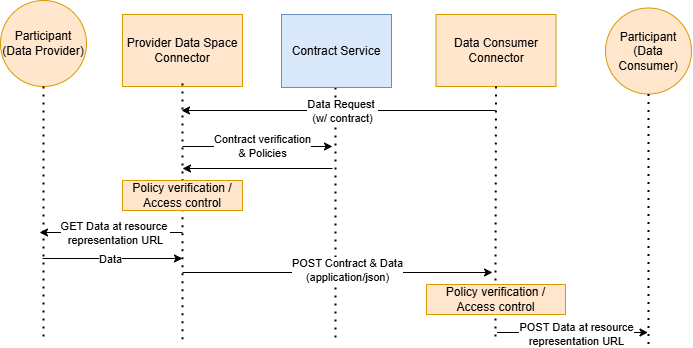

The diagram above was exported from draw.io. Its source (the exported page's mxGraphModel, read from the mxfile embedded in the PNG):
<mxGraphModel dx="3109" dy="2013" grid="0" gridSize="10" guides="1" tooltips="1" connect="1" arrows="1" fold="1" page="0" pageScale="1" pageWidth="827" pageHeight="1169" math="0" shadow="0">
  <root>
    <mxCell id="0" />
    <mxCell id="1" parent="0" />
    <mxCell id="2" value="" style="endArrow=none;dashed=1;html=1;dashPattern=1 3;strokeWidth=2;rounded=0;" edge="1" parent="1">
      <mxGeometry width="50" height="50" relative="1" as="geometry">
        <mxPoint x="413" y="2465" as="sourcePoint" />
        <mxPoint x="413" y="2720" as="targetPoint" />
      </mxGeometry>
    </mxCell>
    <mxCell id="3" value="Participant&lt;br&gt;(Data Provider)" style="ellipse;whiteSpace=wrap;html=1;aspect=fixed;fillColor=#ffe6cc;strokeColor=#d79b00;" vertex="1" parent="1">
      <mxGeometry x="78" y="2378" width="86" height="86" as="geometry" />
    </mxCell>
    <mxCell id="4" value="Provider Data Space Connector" style="rounded=0;whiteSpace=wrap;html=1;fillColor=#ffe6cc;strokeColor=#d79b00;" vertex="1" parent="1">
      <mxGeometry x="200" y="2392" width="120" height="72" as="geometry" />
    </mxCell>
    <mxCell id="5" value="Data Consumer Connector" style="rounded=0;whiteSpace=wrap;html=1;fillColor=#ffe6cc;strokeColor=#d79b00;" vertex="1" parent="1">
      <mxGeometry x="513.5" y="2392" width="120" height="72" as="geometry" />
    </mxCell>
    <mxCell id="6" value="" style="endArrow=none;dashed=1;html=1;dashPattern=1 3;strokeWidth=2;rounded=0;exitX=0.5;exitY=1;exitDx=0;exitDy=0;" edge="1" source="3" parent="1">
      <mxGeometry width="50" height="50" relative="1" as="geometry">
        <mxPoint x="390" y="2330" as="sourcePoint" />
        <mxPoint x="121" y="2720" as="targetPoint" />
      </mxGeometry>
    </mxCell>
    <mxCell id="7" value="" style="endArrow=none;dashed=1;html=1;dashPattern=1 3;strokeWidth=2;rounded=0;exitX=0.5;exitY=0.958;exitDx=0;exitDy=0;exitPerimeter=0;" edge="1" source="16" parent="1">
      <mxGeometry width="50" height="50" relative="1" as="geometry">
        <mxPoint x="320" y="2419.5" as="sourcePoint" />
        <mxPoint x="260" y="2720" as="targetPoint" />
      </mxGeometry>
    </mxCell>
    <mxCell id="8" value="" style="endArrow=none;dashed=1;html=1;dashPattern=1 3;strokeWidth=2;rounded=0;exitX=0.5;exitY=1;exitDx=0;exitDy=0;" edge="1" source="5" parent="1">
      <mxGeometry width="50" height="50" relative="1" as="geometry">
        <mxPoint x="755" y="2419.5" as="sourcePoint" />
        <mxPoint x="573" y="2720" as="targetPoint" />
        <Array as="points">
          <mxPoint x="573" y="2650" />
        </Array>
      </mxGeometry>
    </mxCell>
    <mxCell id="9" value="" style="endArrow=classic;html=1;rounded=0;" edge="1" parent="1">
      <mxGeometry width="50" height="50" relative="1" as="geometry">
        <mxPoint x="573" y="2488" as="sourcePoint" />
        <mxPoint x="259" y="2488" as="targetPoint" />
      </mxGeometry>
    </mxCell>
    <mxCell id="10" value="Data Request&amp;nbsp;&lt;div&gt;(w/ contract)&lt;/div&gt;" style="edgeLabel;html=1;align=center;verticalAlign=middle;resizable=0;points=[];" connectable="0" vertex="1" parent="9">
      <mxGeometry x="0.3256" relative="1" as="geometry">
        <mxPoint x="55" as="offset" />
      </mxGeometry>
    </mxCell>
    <mxCell id="11" value="Contract Service" style="rounded=0;whiteSpace=wrap;html=1;fillColor=#dae8fc;strokeColor=#6c8ebf;" vertex="1" parent="1">
      <mxGeometry x="359" y="2392" width="110" height="73" as="geometry" />
    </mxCell>
    <mxCell id="12" value="" style="endArrow=classic;html=1;rounded=0;" edge="1" parent="1">
      <mxGeometry width="50" height="50" relative="1" as="geometry">
        <mxPoint x="260" y="2524" as="sourcePoint" />
        <mxPoint x="410" y="2524" as="targetPoint" />
      </mxGeometry>
    </mxCell>
    <mxCell id="13" value="Contract verification&lt;br&gt;&amp;amp; Policies" style="edgeLabel;html=1;align=center;verticalAlign=middle;resizable=0;points=[];" connectable="0" vertex="1" parent="12">
      <mxGeometry x="-0.52" y="1" relative="1" as="geometry">
        <mxPoint x="44" as="offset" />
      </mxGeometry>
    </mxCell>
    <mxCell id="14" value="" style="endArrow=classic;html=1;rounded=0;" edge="1" parent="1">
      <mxGeometry width="50" height="50" relative="1" as="geometry">
        <mxPoint x="410" y="2546" as="sourcePoint" />
        <mxPoint x="260" y="2546" as="targetPoint" />
      </mxGeometry>
    </mxCell>
    <mxCell id="15" value="" style="endArrow=none;dashed=1;html=1;dashPattern=1 3;strokeWidth=2;rounded=0;exitX=0.5;exitY=0.958;exitDx=0;exitDy=0;exitPerimeter=0;" edge="1" source="4" target="16" parent="1">
      <mxGeometry width="50" height="50" relative="1" as="geometry">
        <mxPoint x="260" y="2411" as="sourcePoint" />
        <mxPoint x="260" y="2670" as="targetPoint" />
      </mxGeometry>
    </mxCell>
    <mxCell id="16" value="Policy verification / Access control" style="rounded=0;whiteSpace=wrap;html=1;fillColor=#ffe6cc;strokeColor=#d79b00;" vertex="1" parent="1">
      <mxGeometry x="200" y="2558" width="120" height="30" as="geometry" />
    </mxCell>
    <mxCell id="17" value="" style="endArrow=classic;html=1;rounded=0;" edge="1" parent="1">
      <mxGeometry width="50" height="50" relative="1" as="geometry">
        <mxPoint x="260" y="2610" as="sourcePoint" />
        <mxPoint x="117" y="2610" as="targetPoint" />
      </mxGeometry>
    </mxCell>
    <mxCell id="18" value="GET Data at resource&amp;nbsp;&lt;div&gt;representation URL&lt;/div&gt;" style="edgeLabel;html=1;align=center;verticalAlign=middle;resizable=0;points=[];" connectable="0" vertex="1" parent="17">
      <mxGeometry x="0.36" y="-1" relative="1" as="geometry">
        <mxPoint x="29" y="1" as="offset" />
      </mxGeometry>
    </mxCell>
    <mxCell id="19" value="" style="endArrow=classic;html=1;rounded=0;" edge="1" parent="1">
      <mxGeometry width="50" height="50" relative="1" as="geometry">
        <mxPoint x="120" y="2636" as="sourcePoint" />
        <mxPoint x="260" y="2636" as="targetPoint" />
      </mxGeometry>
    </mxCell>
    <mxCell id="20" value="Data" style="edgeLabel;html=1;align=center;verticalAlign=middle;resizable=0;points=[];" connectable="0" vertex="1" parent="19">
      <mxGeometry x="-0.4267" y="-3" relative="1" as="geometry">
        <mxPoint x="27" y="-3" as="offset" />
      </mxGeometry>
    </mxCell>
    <mxCell id="21" value="" style="endArrow=classic;html=1;rounded=0;" edge="1" parent="1">
      <mxGeometry width="50" height="50" relative="1" as="geometry">
        <mxPoint x="260" y="2650" as="sourcePoint" />
        <mxPoint x="570" y="2650" as="targetPoint" />
      </mxGeometry>
    </mxCell>
    <mxCell id="22" value="POST Contract &amp;amp; Data&lt;div&gt;(application/json)&lt;/div&gt;" style="edgeLabel;html=1;align=center;verticalAlign=middle;resizable=0;points=[];" connectable="0" vertex="1" parent="21">
      <mxGeometry x="-0.2708" y="3" relative="1" as="geometry">
        <mxPoint x="52" as="offset" />
      </mxGeometry>
    </mxCell>
    <mxCell id="23" value="Policy verification / Access control" style="rounded=0;whiteSpace=wrap;html=1;fillColor=#ffe6cc;strokeColor=#d79b00;" vertex="1" parent="1">
      <mxGeometry x="504" y="2662" width="139" height="30" as="geometry" />
    </mxCell>
    <mxCell id="24" value="Participant&lt;br&gt;(Data Consumer)" style="ellipse;whiteSpace=wrap;html=1;aspect=fixed;fillColor=#ffe6cc;strokeColor=#d79b00;" vertex="1" parent="1">
      <mxGeometry x="683" y="2385.5" width="86" height="86" as="geometry" />
    </mxCell>
    <mxCell id="25" value="" style="endArrow=none;dashed=1;html=1;dashPattern=1 3;strokeWidth=2;rounded=0;exitX=0.5;exitY=1;exitDx=0;exitDy=0;" edge="1" source="24" parent="1">
      <mxGeometry width="50" height="50" relative="1" as="geometry">
        <mxPoint x="852.58" y="2420.5" as="sourcePoint" />
        <mxPoint x="726" y="2723" as="targetPoint" />
      </mxGeometry>
    </mxCell>
    <mxCell id="26" value="" style="endArrow=classic;html=1;rounded=0;" edge="1" parent="1">
      <mxGeometry width="50" height="50" relative="1" as="geometry">
        <mxPoint x="574.5" y="2710" as="sourcePoint" />
        <mxPoint x="725.5" y="2710" as="targetPoint" />
      </mxGeometry>
    </mxCell>
    <mxCell id="27" value="POST Data at resource&lt;div&gt;representation URL&lt;/div&gt;" style="edgeLabel;html=1;align=center;verticalAlign=middle;resizable=0;points=[];" connectable="0" vertex="1" parent="26">
      <mxGeometry x="-0.1795" y="-1" relative="1" as="geometry">
        <mxPoint x="17" as="offset" />
      </mxGeometry>
    </mxCell>
  </root>
</mxGraphModel>